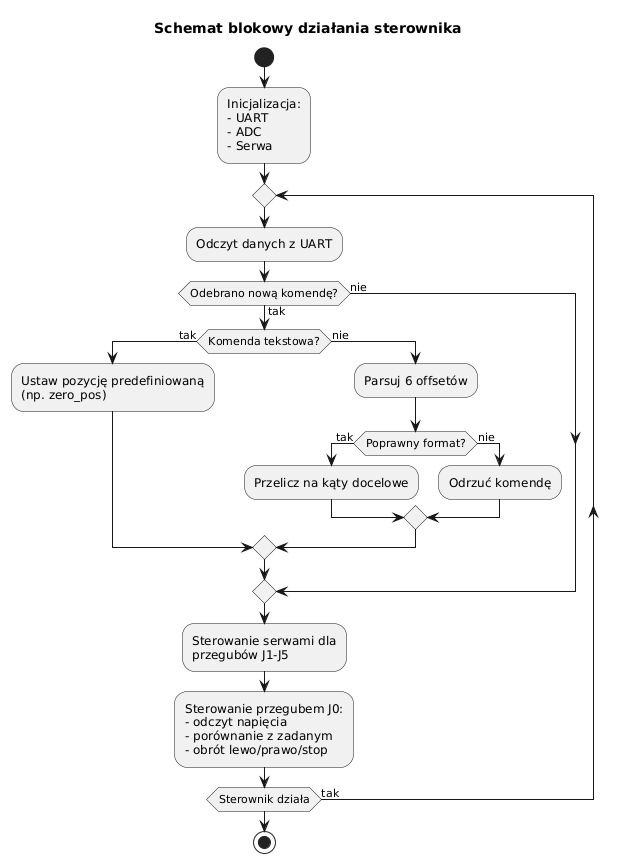

The diagram above was rendered by PlantUML. Its source (embedded in the PNG):
@startuml
title Schemat blokowy działania sterownika

start
:Inicjalizacja:\n- UART\n- ADC\n- Serwa;

repeat
:Odczyt danych z UART;
if (Odebrano nową komendę?) then (nie)
  ' brak nowej komendy -> pracujemy dalej na poprzednich targetach
else (tak)
  if (Komenda tekstowa?) then (tak)
    :Ustaw pozycję predefiniowaną\n(np. zero_pos);
  else (nie)
    :Parsuj 6 offsetów;
    if (Poprawny format?) then (tak)
      :Przelicz na kąty docelowe;
    else (nie)
      :Odrzuć komendę;
    endif
  endif
endif

:Sterowanie serwami dla\nprzegubów J1-J5;

:Sterowanie przegubem J0:\n- odczyt napięcia\n- porównanie z zadanym\n- obrót lewo/prawo/stop;

repeat while (Sterownik działa) is (tak)

stop
@enduml